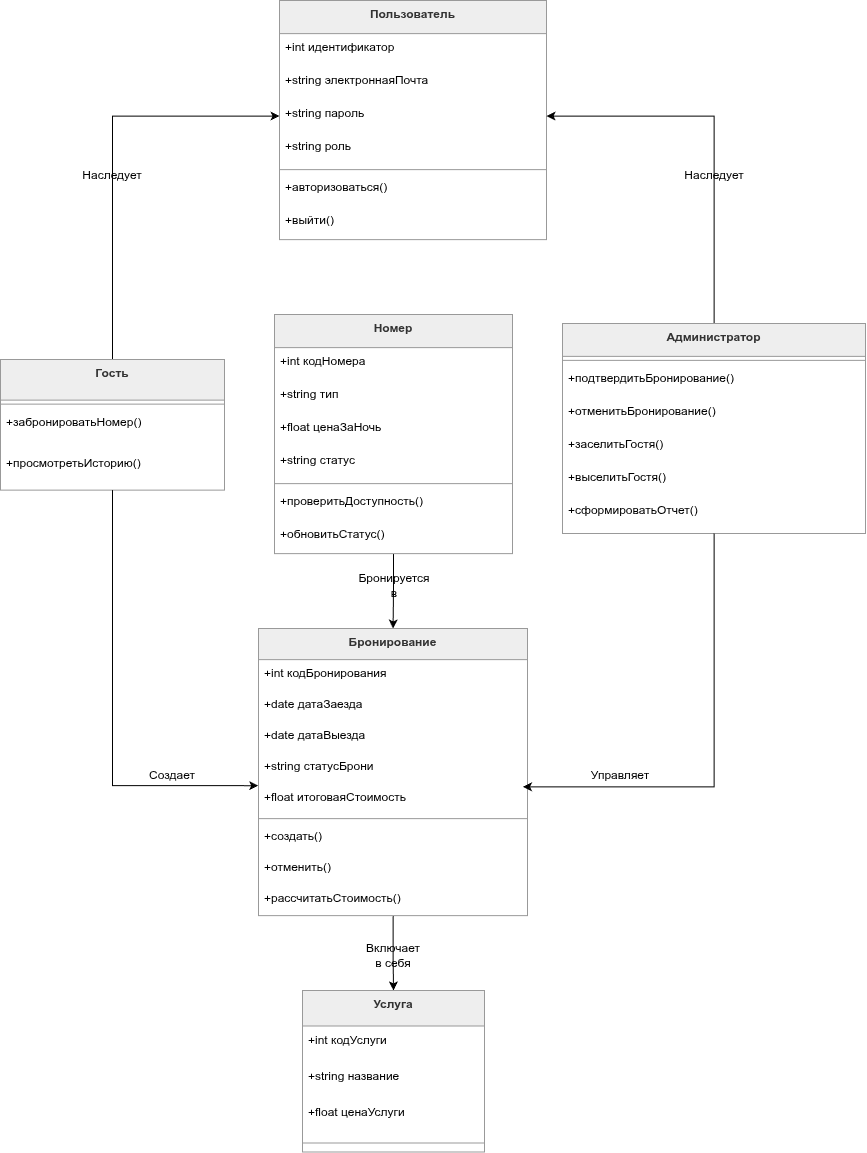

The diagram above was exported from draw.io. Its source (the exported page's mxGraphModel, read from the mxfile embedded in the PNG):
<mxGraphModel dx="1951" dy="1149" grid="1" gridSize="10" guides="1" tooltips="1" connect="1" arrows="1" fold="1" page="1" pageScale="1" pageWidth="827" pageHeight="1169" math="0" shadow="0">
  <root>
    <mxCell id="0" />
    <mxCell id="1" parent="0" />
    <mxCell id="HhRXRPmgjRxho0Qbvkpf-61" parent="1" style="swimlane;fontStyle=1;align=center;verticalAlign=top;childLayout=stackLayout;horizontal=1;startSize=33.142857142857146;horizontalStack=0;resizeParent=1;resizeParentMax=0;resizeLast=0;collapsible=0;marginBottom=0;fillColor=light-dark(#eeeeee,#1f2020);strokeColor=light-dark(#999999,#cccccc);fontColor=light-dark(#333333,#cccccc);" value="Пользователь" vertex="1">
      <mxGeometry height="239.14285714285714" width="267" x="299" y="730" as="geometry" />
    </mxCell>
    <mxCell id="HhRXRPmgjRxho0Qbvkpf-62" parent="HhRXRPmgjRxho0Qbvkpf-61" style="text;strokeColor=none;fillColor=none;align=left;verticalAlign=top;spacingLeft=4;spacingRight=4;overflow=hidden;rotatable=0;points=[[0,0.5],[1,0.5]];portConstraint=eastwest;" value="+int идентификатор" vertex="1">
      <mxGeometry height="33" width="267" y="33.142857142857146" as="geometry" />
    </mxCell>
    <mxCell id="HhRXRPmgjRxho0Qbvkpf-63" parent="HhRXRPmgjRxho0Qbvkpf-61" style="text;strokeColor=none;fillColor=none;align=left;verticalAlign=top;spacingLeft=4;spacingRight=4;overflow=hidden;rotatable=0;points=[[0,0.5],[1,0.5]];portConstraint=eastwest;" value="+string электроннаяПочта" vertex="1">
      <mxGeometry height="33" width="267" y="66.14285714285714" as="geometry" />
    </mxCell>
    <mxCell id="HhRXRPmgjRxho0Qbvkpf-64" parent="HhRXRPmgjRxho0Qbvkpf-61" style="text;strokeColor=none;fillColor=none;align=left;verticalAlign=top;spacingLeft=4;spacingRight=4;overflow=hidden;rotatable=0;points=[[0,0.5],[1,0.5]];portConstraint=eastwest;" value="+string пароль" vertex="1">
      <mxGeometry height="33" width="267" y="99.14285714285714" as="geometry" />
    </mxCell>
    <mxCell id="HhRXRPmgjRxho0Qbvkpf-65" parent="HhRXRPmgjRxho0Qbvkpf-61" style="text;strokeColor=none;fillColor=none;align=left;verticalAlign=top;spacingLeft=4;spacingRight=4;overflow=hidden;rotatable=0;points=[[0,0.5],[1,0.5]];portConstraint=eastwest;" value="+string роль" vertex="1">
      <mxGeometry height="33" width="267" y="132.14285714285714" as="geometry" />
    </mxCell>
    <mxCell id="HhRXRPmgjRxho0Qbvkpf-66" parent="HhRXRPmgjRxho0Qbvkpf-61" style="line;strokeWidth=1;fillColor=none;align=left;verticalAlign=middle;spacingTop=-1;spacingLeft=3;spacingRight=3;rotatable=0;labelPosition=right;points=[];portConstraint=eastwest;strokeColor=inherit;" vertex="1">
      <mxGeometry height="8" width="267" y="165.14285714285714" as="geometry" />
    </mxCell>
    <mxCell id="HhRXRPmgjRxho0Qbvkpf-67" parent="HhRXRPmgjRxho0Qbvkpf-61" style="text;strokeColor=none;fillColor=none;align=left;verticalAlign=top;spacingLeft=4;spacingRight=4;overflow=hidden;rotatable=0;points=[[0,0.5],[1,0.5]];portConstraint=eastwest;" value="+авторизоваться()" vertex="1">
      <mxGeometry height="33" width="267" y="173.14285714285714" as="geometry" />
    </mxCell>
    <mxCell id="HhRXRPmgjRxho0Qbvkpf-68" parent="HhRXRPmgjRxho0Qbvkpf-61" style="text;strokeColor=none;fillColor=none;align=left;verticalAlign=top;spacingLeft=4;spacingRight=4;overflow=hidden;rotatable=0;points=[[0,0.5],[1,0.5]];portConstraint=eastwest;" value="+выйти()" vertex="1">
      <mxGeometry height="33" width="267" y="206.14285714285714" as="geometry" />
    </mxCell>
    <mxCell id="HhRXRPmgjRxho0Qbvkpf-119" edge="1" parent="1" source="HhRXRPmgjRxho0Qbvkpf-69" style="edgeStyle=orthogonalEdgeStyle;rounded=0;orthogonalLoop=1;jettySize=auto;html=1;" target="HhRXRPmgjRxho0Qbvkpf-64">
      <mxGeometry relative="1" as="geometry" />
    </mxCell>
    <mxCell id="HhRXRPmgjRxho0Qbvkpf-69" parent="1" style="swimlane;fontStyle=1;align=center;verticalAlign=top;childLayout=stackLayout;horizontal=1;startSize=40.57142857142857;horizontalStack=0;resizeParent=1;resizeParentMax=0;resizeLast=0;collapsible=0;marginBottom=0;fillColor=light-dark(#eeeeee,#1f2020);strokeColor=light-dark(#999999,#cccccc);fontColor=light-dark(#333333,#cccccc);" value="Гость" vertex="1">
      <mxGeometry height="130.57142857142856" width="224" x="20" y="1089" as="geometry" />
    </mxCell>
    <mxCell id="HhRXRPmgjRxho0Qbvkpf-70" parent="HhRXRPmgjRxho0Qbvkpf-69" style="line;strokeWidth=1;fillColor=none;align=left;verticalAlign=middle;spacingTop=-1;spacingLeft=3;spacingRight=3;rotatable=0;labelPosition=right;points=[];portConstraint=eastwest;strokeColor=inherit;" vertex="1">
      <mxGeometry height="8" width="224" y="40.57142857142857" as="geometry" />
    </mxCell>
    <mxCell id="HhRXRPmgjRxho0Qbvkpf-71" parent="HhRXRPmgjRxho0Qbvkpf-69" style="text;strokeColor=none;fillColor=none;align=left;verticalAlign=top;spacingLeft=4;spacingRight=4;overflow=hidden;rotatable=0;points=[[0,0.5],[1,0.5]];portConstraint=eastwest;" value="+забронироватьНомер()" vertex="1">
      <mxGeometry height="41" width="224" y="48.57142857142857" as="geometry" />
    </mxCell>
    <mxCell id="HhRXRPmgjRxho0Qbvkpf-72" parent="HhRXRPmgjRxho0Qbvkpf-69" style="text;strokeColor=none;fillColor=none;align=left;verticalAlign=top;spacingLeft=4;spacingRight=4;overflow=hidden;rotatable=0;points=[[0,0.5],[1,0.5]];portConstraint=eastwest;" value="+просмотретьИсторию()" vertex="1">
      <mxGeometry height="41" width="224" y="89.57142857142857" as="geometry" />
    </mxCell>
    <mxCell id="HhRXRPmgjRxho0Qbvkpf-117" edge="1" parent="1" source="HhRXRPmgjRxho0Qbvkpf-73" style="edgeStyle=orthogonalEdgeStyle;rounded=0;orthogonalLoop=1;jettySize=auto;html=1;entryX=1;entryY=0.5;entryDx=0;entryDy=0;" target="HhRXRPmgjRxho0Qbvkpf-64">
      <mxGeometry relative="1" as="geometry" />
    </mxCell>
    <mxCell id="HhRXRPmgjRxho0Qbvkpf-73" parent="1" style="swimlane;fontStyle=1;align=center;verticalAlign=top;childLayout=stackLayout;horizontal=1;startSize=32.92307692307692;horizontalStack=0;resizeParent=1;resizeParentMax=0;resizeLast=0;collapsible=0;marginBottom=0;fillColor=light-dark(#eeeeee,#1f2020);strokeColor=light-dark(#999999,#cccccc);fontColor=light-dark(#333333,#cccccc);" value="Администратор" vertex="1">
      <mxGeometry height="210.0030769230769" width="303" x="582" y="1053" as="geometry" />
    </mxCell>
    <mxCell id="HhRXRPmgjRxho0Qbvkpf-74" parent="HhRXRPmgjRxho0Qbvkpf-73" style="line;strokeWidth=1;fillColor=none;align=left;verticalAlign=middle;spacingTop=-1;spacingLeft=3;spacingRight=3;rotatable=0;labelPosition=right;points=[];portConstraint=eastwest;strokeColor=inherit;" vertex="1">
      <mxGeometry height="8" width="303" y="32.92307692307692" as="geometry" />
    </mxCell>
    <mxCell id="HhRXRPmgjRxho0Qbvkpf-75" parent="HhRXRPmgjRxho0Qbvkpf-73" style="text;strokeColor=none;fillColor=none;align=left;verticalAlign=top;spacingLeft=4;spacingRight=4;overflow=hidden;rotatable=0;points=[[0,0.5],[1,0.5]];portConstraint=eastwest;" value="+подтвердитьБронирование()" vertex="1">
      <mxGeometry height="33" width="303" y="40.92307692307692" as="geometry" />
    </mxCell>
    <mxCell id="HhRXRPmgjRxho0Qbvkpf-76" parent="HhRXRPmgjRxho0Qbvkpf-73" style="text;strokeColor=none;fillColor=none;align=left;verticalAlign=top;spacingLeft=4;spacingRight=4;overflow=hidden;rotatable=0;points=[[0,0.5],[1,0.5]];portConstraint=eastwest;" value="+отменитьБронирование()" vertex="1">
      <mxGeometry height="33" width="303" y="73.92307692307692" as="geometry" />
    </mxCell>
    <mxCell id="HhRXRPmgjRxho0Qbvkpf-77" parent="HhRXRPmgjRxho0Qbvkpf-73" style="text;strokeColor=none;fillColor=none;align=left;verticalAlign=top;spacingLeft=4;spacingRight=4;overflow=hidden;rotatable=0;points=[[0,0.5],[1,0.5]];portConstraint=eastwest;" value="+заселитьГостя()" vertex="1">
      <mxGeometry height="33" width="303" y="106.92307692307692" as="geometry" />
    </mxCell>
    <mxCell id="HhRXRPmgjRxho0Qbvkpf-78" parent="HhRXRPmgjRxho0Qbvkpf-73" style="text;strokeColor=none;fillColor=none;align=left;verticalAlign=top;spacingLeft=4;spacingRight=4;overflow=hidden;rotatable=0;points=[[0,0.5],[1,0.5]];portConstraint=eastwest;" value="+выселитьГостя()" vertex="1">
      <mxGeometry height="33" width="303" y="139.9230769230769" as="geometry" />
    </mxCell>
    <mxCell id="HhRXRPmgjRxho0Qbvkpf-79" parent="HhRXRPmgjRxho0Qbvkpf-73" style="text;strokeColor=none;fillColor=none;align=left;verticalAlign=top;spacingLeft=4;spacingRight=4;overflow=hidden;rotatable=0;points=[[0,0.5],[1,0.5]];portConstraint=eastwest;" value="+сформироватьОтчет()" vertex="1">
      <mxGeometry height="37.08" width="303" y="172.9230769230769" as="geometry" />
    </mxCell>
    <mxCell id="HhRXRPmgjRxho0Qbvkpf-132" edge="1" parent="1" source="HhRXRPmgjRxho0Qbvkpf-80" style="edgeStyle=orthogonalEdgeStyle;rounded=0;orthogonalLoop=1;jettySize=auto;html=1;" target="HhRXRPmgjRxho0Qbvkpf-88">
      <mxGeometry relative="1" as="geometry" />
    </mxCell>
    <mxCell id="HhRXRPmgjRxho0Qbvkpf-80" parent="1" style="swimlane;fontStyle=1;align=center;verticalAlign=top;childLayout=stackLayout;horizontal=1;startSize=33.142857142857146;horizontalStack=0;resizeParent=1;resizeParentMax=0;resizeLast=0;collapsible=0;marginBottom=0;fillColor=light-dark(#eeeeee,#1f2020);strokeColor=light-dark(#999999,#cccccc);fontColor=light-dark(#333333,#cccccc);" value="Номер" vertex="1">
      <mxGeometry height="239.14285714285714" width="238" x="294" y="1044" as="geometry" />
    </mxCell>
    <mxCell id="HhRXRPmgjRxho0Qbvkpf-81" parent="HhRXRPmgjRxho0Qbvkpf-80" style="text;strokeColor=none;fillColor=none;align=left;verticalAlign=top;spacingLeft=4;spacingRight=4;overflow=hidden;rotatable=0;points=[[0,0.5],[1,0.5]];portConstraint=eastwest;" value="+int кодНомера" vertex="1">
      <mxGeometry height="33" width="238" y="33.142857142857146" as="geometry" />
    </mxCell>
    <mxCell id="HhRXRPmgjRxho0Qbvkpf-82" parent="HhRXRPmgjRxho0Qbvkpf-80" style="text;strokeColor=none;fillColor=none;align=left;verticalAlign=top;spacingLeft=4;spacingRight=4;overflow=hidden;rotatable=0;points=[[0,0.5],[1,0.5]];portConstraint=eastwest;" value="+string тип" vertex="1">
      <mxGeometry height="33" width="238" y="66.14285714285714" as="geometry" />
    </mxCell>
    <mxCell id="HhRXRPmgjRxho0Qbvkpf-83" parent="HhRXRPmgjRxho0Qbvkpf-80" style="text;strokeColor=none;fillColor=none;align=left;verticalAlign=top;spacingLeft=4;spacingRight=4;overflow=hidden;rotatable=0;points=[[0,0.5],[1,0.5]];portConstraint=eastwest;" value="+float ценаЗаНочь" vertex="1">
      <mxGeometry height="33" width="238" y="99.14285714285714" as="geometry" />
    </mxCell>
    <mxCell id="HhRXRPmgjRxho0Qbvkpf-84" parent="HhRXRPmgjRxho0Qbvkpf-80" style="text;strokeColor=none;fillColor=none;align=left;verticalAlign=top;spacingLeft=4;spacingRight=4;overflow=hidden;rotatable=0;points=[[0,0.5],[1,0.5]];portConstraint=eastwest;" value="+string статус" vertex="1">
      <mxGeometry height="33" width="238" y="132.14285714285714" as="geometry" />
    </mxCell>
    <mxCell id="HhRXRPmgjRxho0Qbvkpf-85" parent="HhRXRPmgjRxho0Qbvkpf-80" style="line;strokeWidth=1;fillColor=none;align=left;verticalAlign=middle;spacingTop=-1;spacingLeft=3;spacingRight=3;rotatable=0;labelPosition=right;points=[];portConstraint=eastwest;strokeColor=inherit;" vertex="1">
      <mxGeometry height="8" width="238" y="165.14285714285714" as="geometry" />
    </mxCell>
    <mxCell id="HhRXRPmgjRxho0Qbvkpf-86" parent="HhRXRPmgjRxho0Qbvkpf-80" style="text;strokeColor=none;fillColor=none;align=left;verticalAlign=top;spacingLeft=4;spacingRight=4;overflow=hidden;rotatable=0;points=[[0,0.5],[1,0.5]];portConstraint=eastwest;" value="+проверитьДоступность()" vertex="1">
      <mxGeometry height="33" width="238" y="173.14285714285714" as="geometry" />
    </mxCell>
    <mxCell id="HhRXRPmgjRxho0Qbvkpf-87" parent="HhRXRPmgjRxho0Qbvkpf-80" style="text;strokeColor=none;fillColor=none;align=left;verticalAlign=top;spacingLeft=4;spacingRight=4;overflow=hidden;rotatable=0;points=[[0,0.5],[1,0.5]];portConstraint=eastwest;" value="+обновитьСтатус()" vertex="1">
      <mxGeometry height="33" width="238" y="206.14285714285714" as="geometry" />
    </mxCell>
    <mxCell id="HhRXRPmgjRxho0Qbvkpf-129" edge="1" parent="1" source="HhRXRPmgjRxho0Qbvkpf-88" style="edgeStyle=orthogonalEdgeStyle;rounded=0;orthogonalLoop=1;jettySize=auto;html=1;entryX=0.5;entryY=0;entryDx=0;entryDy=0;" target="HhRXRPmgjRxho0Qbvkpf-98">
      <mxGeometry relative="1" as="geometry" />
    </mxCell>
    <mxCell id="HhRXRPmgjRxho0Qbvkpf-88" parent="1" style="swimlane;fontStyle=1;align=center;verticalAlign=top;childLayout=stackLayout;horizontal=1;startSize=31.11111111111111;horizontalStack=0;resizeParent=1;resizeParentMax=0;resizeLast=0;collapsible=0;marginBottom=0;fillColor=light-dark(#eeeeee,#1f2020);strokeColor=light-dark(#999999,#cccccc);fontColor=light-dark(#333333,#cccccc);" value="Бронирование" vertex="1">
      <mxGeometry height="287.1111111111111" width="269" x="278" y="1358" as="geometry" />
    </mxCell>
    <mxCell id="HhRXRPmgjRxho0Qbvkpf-89" parent="HhRXRPmgjRxho0Qbvkpf-88" style="text;strokeColor=none;fillColor=none;align=left;verticalAlign=top;spacingLeft=4;spacingRight=4;overflow=hidden;rotatable=0;points=[[0,0.5],[1,0.5]];portConstraint=eastwest;" value="+int кодБронирования" vertex="1">
      <mxGeometry height="31" width="269" y="31.11111111111111" as="geometry" />
    </mxCell>
    <mxCell id="HhRXRPmgjRxho0Qbvkpf-90" parent="HhRXRPmgjRxho0Qbvkpf-88" style="text;strokeColor=none;fillColor=none;align=left;verticalAlign=top;spacingLeft=4;spacingRight=4;overflow=hidden;rotatable=0;points=[[0,0.5],[1,0.5]];portConstraint=eastwest;" value="+date датаЗаезда" vertex="1">
      <mxGeometry height="31" width="269" y="62.111111111111114" as="geometry" />
    </mxCell>
    <mxCell id="HhRXRPmgjRxho0Qbvkpf-91" parent="HhRXRPmgjRxho0Qbvkpf-88" style="text;strokeColor=none;fillColor=none;align=left;verticalAlign=top;spacingLeft=4;spacingRight=4;overflow=hidden;rotatable=0;points=[[0,0.5],[1,0.5]];portConstraint=eastwest;" value="+date датаВыезда" vertex="1">
      <mxGeometry height="31" width="269" y="93.11111111111111" as="geometry" />
    </mxCell>
    <mxCell id="HhRXRPmgjRxho0Qbvkpf-92" parent="HhRXRPmgjRxho0Qbvkpf-88" style="text;strokeColor=none;fillColor=none;align=left;verticalAlign=top;spacingLeft=4;spacingRight=4;overflow=hidden;rotatable=0;points=[[0,0.5],[1,0.5]];portConstraint=eastwest;" value="+string статусБрони" vertex="1">
      <mxGeometry height="31" width="269" y="124.11111111111111" as="geometry" />
    </mxCell>
    <mxCell id="HhRXRPmgjRxho0Qbvkpf-93" parent="HhRXRPmgjRxho0Qbvkpf-88" style="text;strokeColor=none;fillColor=none;align=left;verticalAlign=top;spacingLeft=4;spacingRight=4;overflow=hidden;rotatable=0;points=[[0,0.5],[1,0.5]];portConstraint=eastwest;" value="+float итоговаяСтоимость" vertex="1">
      <mxGeometry height="31" width="269" y="155.11111111111111" as="geometry" />
    </mxCell>
    <mxCell id="HhRXRPmgjRxho0Qbvkpf-94" parent="HhRXRPmgjRxho0Qbvkpf-88" style="line;strokeWidth=1;fillColor=none;align=left;verticalAlign=middle;spacingTop=-1;spacingLeft=3;spacingRight=3;rotatable=0;labelPosition=right;points=[];portConstraint=eastwest;strokeColor=inherit;" vertex="1">
      <mxGeometry height="8" width="269" y="186.11111111111111" as="geometry" />
    </mxCell>
    <mxCell id="HhRXRPmgjRxho0Qbvkpf-95" parent="HhRXRPmgjRxho0Qbvkpf-88" style="text;strokeColor=none;fillColor=none;align=left;verticalAlign=top;spacingLeft=4;spacingRight=4;overflow=hidden;rotatable=0;points=[[0,0.5],[1,0.5]];portConstraint=eastwest;" value="+создать()" vertex="1">
      <mxGeometry height="31" width="269" y="194.11111111111111" as="geometry" />
    </mxCell>
    <mxCell id="HhRXRPmgjRxho0Qbvkpf-96" parent="HhRXRPmgjRxho0Qbvkpf-88" style="text;strokeColor=none;fillColor=none;align=left;verticalAlign=top;spacingLeft=4;spacingRight=4;overflow=hidden;rotatable=0;points=[[0,0.5],[1,0.5]];portConstraint=eastwest;" value="+отменить()" vertex="1">
      <mxGeometry height="31" width="269" y="225.11111111111111" as="geometry" />
    </mxCell>
    <mxCell id="HhRXRPmgjRxho0Qbvkpf-97" parent="HhRXRPmgjRxho0Qbvkpf-88" style="text;strokeColor=none;fillColor=none;align=left;verticalAlign=top;spacingLeft=4;spacingRight=4;overflow=hidden;rotatable=0;points=[[0,0.5],[1,0.5]];portConstraint=eastwest;" value="+рассчитатьСтоимость()" vertex="1">
      <mxGeometry height="31" width="269" y="256.1111111111111" as="geometry" />
    </mxCell>
    <mxCell id="HhRXRPmgjRxho0Qbvkpf-98" parent="1" style="swimlane;fontStyle=1;align=center;verticalAlign=top;childLayout=stackLayout;horizontal=1;startSize=35.55555555555556;horizontalStack=0;resizeParent=1;resizeParentMax=0;resizeLast=0;collapsible=0;marginBottom=0;fillColor=light-dark(#eeeeee,#1f2020);strokeColor=light-dark(#999999,#cccccc);fontColor=light-dark(#333333,#cccccc);" value="Услуга" vertex="1">
      <mxGeometry height="161.55555555555554" width="182" x="322" y="1720" as="geometry" />
    </mxCell>
    <mxCell id="HhRXRPmgjRxho0Qbvkpf-99" parent="HhRXRPmgjRxho0Qbvkpf-98" style="text;strokeColor=none;fillColor=none;align=left;verticalAlign=top;spacingLeft=4;spacingRight=4;overflow=hidden;rotatable=0;points=[[0,0.5],[1,0.5]];portConstraint=eastwest;" value="+int кодУслуги" vertex="1">
      <mxGeometry height="36" width="182" y="35.55555555555556" as="geometry" />
    </mxCell>
    <mxCell id="HhRXRPmgjRxho0Qbvkpf-100" parent="HhRXRPmgjRxho0Qbvkpf-98" style="text;strokeColor=none;fillColor=none;align=left;verticalAlign=top;spacingLeft=4;spacingRight=4;overflow=hidden;rotatable=0;points=[[0,0.5],[1,0.5]];portConstraint=eastwest;" value="+string название" vertex="1">
      <mxGeometry height="36" width="182" y="71.55555555555556" as="geometry" />
    </mxCell>
    <mxCell id="HhRXRPmgjRxho0Qbvkpf-101" parent="HhRXRPmgjRxho0Qbvkpf-98" style="text;strokeColor=none;fillColor=none;align=left;verticalAlign=top;spacingLeft=4;spacingRight=4;overflow=hidden;rotatable=0;points=[[0,0.5],[1,0.5]];portConstraint=eastwest;" value="+float ценаУслуги" vertex="1">
      <mxGeometry height="36" width="182" y="107.55555555555556" as="geometry" />
    </mxCell>
    <mxCell id="HhRXRPmgjRxho0Qbvkpf-102" parent="HhRXRPmgjRxho0Qbvkpf-98" style="line;strokeWidth=1;fillColor=none;align=left;verticalAlign=middle;spacingTop=-1;spacingLeft=3;spacingRight=3;rotatable=0;labelPosition=right;points=[];portConstraint=eastwest;strokeColor=inherit;" vertex="1">
      <mxGeometry height="18" width="182" y="143.55555555555554" as="geometry" />
    </mxCell>
    <mxCell id="HhRXRPmgjRxho0Qbvkpf-118" parent="1" style="text;html=1;whiteSpace=wrap;strokeColor=none;fillColor=none;align=center;verticalAlign=middle;rounded=0;" value="Наследует" vertex="1">
      <mxGeometry height="30" width="60" x="703.5" y="890" as="geometry" />
    </mxCell>
    <mxCell id="HhRXRPmgjRxho0Qbvkpf-120" parent="1" style="text;html=1;whiteSpace=wrap;strokeColor=none;fillColor=none;align=center;verticalAlign=middle;rounded=0;" value="Наследует" vertex="1">
      <mxGeometry height="30" width="60" x="102" y="890" as="geometry" />
    </mxCell>
    <mxCell id="HhRXRPmgjRxho0Qbvkpf-121" edge="1" parent="1" source="HhRXRPmgjRxho0Qbvkpf-69" style="edgeStyle=orthogonalEdgeStyle;rounded=0;orthogonalLoop=1;jettySize=auto;html=1;entryX=-0.001;entryY=0.067;entryDx=0;entryDy=0;entryPerimeter=0;" target="HhRXRPmgjRxho0Qbvkpf-93">
      <mxGeometry relative="1" as="geometry" />
    </mxCell>
    <mxCell id="HhRXRPmgjRxho0Qbvkpf-122" parent="1" style="text;html=1;whiteSpace=wrap;strokeColor=none;fillColor=none;align=center;verticalAlign=middle;rounded=0;" value="Создает" vertex="1">
      <mxGeometry height="30" width="60" x="162" y="1490" as="geometry" />
    </mxCell>
    <mxCell id="HhRXRPmgjRxho0Qbvkpf-127" edge="1" parent="1" source="HhRXRPmgjRxho0Qbvkpf-73" style="edgeStyle=orthogonalEdgeStyle;rounded=0;orthogonalLoop=1;jettySize=auto;html=1;entryX=0.983;entryY=0.105;entryDx=0;entryDy=0;entryPerimeter=0;" target="HhRXRPmgjRxho0Qbvkpf-93">
      <mxGeometry relative="1" as="geometry" />
    </mxCell>
    <mxCell id="HhRXRPmgjRxho0Qbvkpf-128" parent="1" style="text;html=1;whiteSpace=wrap;strokeColor=none;fillColor=none;align=center;verticalAlign=middle;rounded=0;" value="Управляет" vertex="1">
      <mxGeometry height="30" width="60" x="610" y="1490" as="geometry" />
    </mxCell>
    <mxCell id="HhRXRPmgjRxho0Qbvkpf-130" parent="1" style="text;html=1;whiteSpace=wrap;strokeColor=none;fillColor=none;align=center;verticalAlign=middle;rounded=0;" value="Включает в себя" vertex="1">
      <mxGeometry height="30" width="60" x="383" y="1670" as="geometry" />
    </mxCell>
    <mxCell id="HhRXRPmgjRxho0Qbvkpf-133" parent="1" style="text;html=1;whiteSpace=wrap;strokeColor=none;fillColor=none;align=center;verticalAlign=middle;rounded=0;" value="Бронируется в" vertex="1">
      <mxGeometry height="30" width="60" x="384" y="1300" as="geometry" />
    </mxCell>
  </root>
</mxGraphModel>